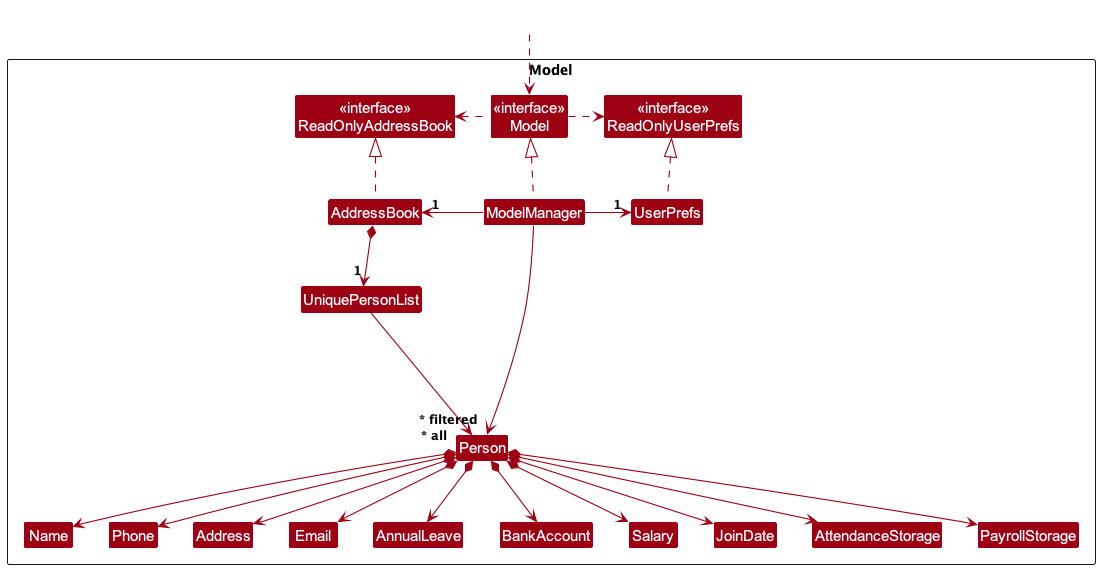

The diagram above was rendered by PlantUML. Its source (embedded in the PNG):
@startuml
!include style.puml
skinparam arrowThickness 1.1
skinparam arrowColor MODEL_COLOR
skinparam classBackgroundColor MODEL_COLOR

Package Model as ModelPackage <<Rectangle>>{
Class "<<interface>>\nReadOnlyAddressBook" as ReadOnlyAddressBook
Class "<<interface>>\nReadOnlyUserPrefs" as ReadOnlyUserPrefs
Class "<<interface>>\nModel" as Model
Class AddressBook
Class ModelManager
Class UserPrefs

Class UniquePersonList
Class Person
Class Address
Class Email
Class Name
Class Phone
Class AnnualLeave
Class BankAccount
Class Salary
Class JoinDate
Class AttendanceStorage
Class PayrollStorage

Class I #FFFFFF
}

Class HiddenOutside #FFFFFF
HiddenOutside ..> Model

AddressBook .up.|> ReadOnlyAddressBook

ModelManager .up.|> Model
Model .right.> ReadOnlyUserPrefs
Model .left.> ReadOnlyAddressBook
ModelManager -left-> "1" AddressBook
ModelManager -right-> "1" UserPrefs
UserPrefs .up.|> ReadOnlyUserPrefs

AddressBook *--> "1" UniquePersonList
UniquePersonList --> "~* all" Person
Person *--> Name
Person *--> Phone
Person *--> Email
Person *--> Address
Person *--> AnnualLeave
Person *--> BankAccount
Person *--> Salary
Person *--> JoinDate
Person *--> AttendanceStorage
Person *--> PayrollStorage

Person -[hidden]up--> I
UniquePersonList -[hidden]right-> I

Name -[hidden]right-> Phone
Phone -[hidden]right-> Address
Address -[hidden]right-> Email

ModelManager --> "~* filtered" Person
@enduml